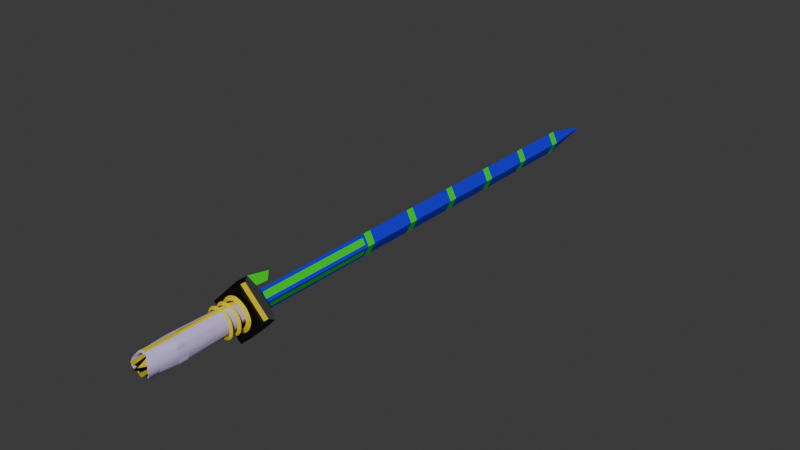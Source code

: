 # Source: lan_sword_v3.blend  (saved by Blender 4.2.66; exported with 4.5.12 LTS)
import bpy
from mathutils import Matrix  # noqa: F401  (used for matrix-valued properties, if any)

bpy.ops.wm.read_factory_settings(use_empty=True)
scene = bpy.context.scene
scene.name = 'c_claidheamohmor'

# ---- collections
col_collection = bpy.data.collections.new('Collection'); scene.collection.children.link(col_collection)
col_lan_sword_v3 = bpy.data.collections.new('lan_sword_v3'); scene.collection.children.link(col_lan_sword_v3)

# ---- materials (node trees are filled in below, after node groups)
mat_glow_inner = bpy.data.materials.new('glow_inner')
mat_glow_inner.use_transparent_shadow = False
mat_glow_inner.diffuse_color = (0.6411, 0.5428, 0.8878, 1.0)
mat_blue_test = bpy.data.materials.new('blue_test')
mat_blue_test.use_transparent_shadow = False
mat_blue = bpy.data.materials.new('blue')
mat_blue.use_transparent_shadow = False
mat_c_frying_pan_gold = bpy.data.materials.new('c_frying_pan_gold')
mat_c_frying_pan_gold.use_transparent_shadow = False
mat_black = bpy.data.materials.new('black')
mat_crystal_ball_glass = bpy.data.materials.new('crystal_ball_glass')
mat_crystal_ball_glass.use_transparent_shadow = False
mat_festive_lights_white = bpy.data.materials.new('festive_lights_white')

# ---- material node trees
mat_blue_test.use_nodes = True; mat_blue_test.node_tree.nodes.clear()
_N = mat_blue_test.node_tree.nodes; _L = mat_blue_test.node_tree.links
n0 = _N.new('ShaderNodeBsdfPrincipled'); n0.name = 'Principled BSDF'; n0.location = (10, 300)
n1 = _N.new('ShaderNodeOutputMaterial'); n1.name = 'Material Output'; n1.location = (300, 300)
_L.new(n0.outputs[0], n1.inputs[0])
n1.is_active_output = True
mat_blue.use_nodes = True; mat_blue.node_tree.nodes.clear()
_N = mat_blue.node_tree.nodes; _L = mat_blue.node_tree.links
n0 = _N.new('ShaderNodeBsdfPrincipled'); n0.name = 'Principled BSDF'; n0.location = (10, 300)
n0.inputs[0].default_value = (0.01191, 0.006285, 0.8001, 1.0)
n1 = _N.new('ShaderNodeOutputMaterial'); n1.name = 'Material Output'; n1.location = (300, 300)
_L.new(n0.outputs[0], n1.inputs[0])
n1.is_active_output = True
mat_c_frying_pan_gold.use_nodes = True; mat_c_frying_pan_gold.node_tree.nodes.clear()
_N = mat_c_frying_pan_gold.node_tree.nodes; _L = mat_c_frying_pan_gold.node_tree.links
n0 = _N.new('ShaderNodeBsdfPrincipled'); n0.name = 'Principled BSDF'; n0.location = (10, 300)
n0.inputs[0].default_value = (0.8004, 0.6354, 0.0, 1.0)
n1 = _N.new('ShaderNodeOutputMaterial'); n1.name = 'Material Output'; n1.location = (300, 300)
_L.new(n0.outputs[0], n1.inputs[0])
n1.is_active_output = True
mat_black.use_nodes = True; mat_black.node_tree.nodes.clear()
_N = mat_black.node_tree.nodes; _L = mat_black.node_tree.links
n0 = _N.new('ShaderNodeBsdfPrincipled'); n0.name = 'Principled BSDF'; n0.location = (10, 300)
n0.inputs[0].default_value = (0.0, 0.0, 0.0, 1.0)
n1 = _N.new('ShaderNodeOutputMaterial'); n1.name = 'Material Output'; n1.location = (300, 300)
_L.new(n0.outputs[0], n1.inputs[0])
n1.is_active_output = True
mat_crystal_ball_glass.use_nodes = True; mat_crystal_ball_glass.node_tree.nodes.clear()
_N = mat_crystal_ball_glass.node_tree.nodes; _L = mat_crystal_ball_glass.node_tree.links
n0 = _N.new('ShaderNodeBsdfPrincipled'); n0.name = 'Principled BSDF'; n0.location = (10, 300)
n0.inputs[0].default_value = (0.00152, 0.8005, 0.002361, 1.0)
n1 = _N.new('ShaderNodeOutputMaterial'); n1.name = 'Material Output'; n1.location = (300, 300)
_L.new(n0.outputs[0], n1.inputs[0])
n1.is_active_output = True
mat_festive_lights_white.use_nodes = True; mat_festive_lights_white.node_tree.nodes.clear()
_N = mat_festive_lights_white.node_tree.nodes; _L = mat_festive_lights_white.node_tree.links
n0 = _N.new('ShaderNodeBsdfPrincipled'); n0.name = 'Principled BSDF'; n0.location = (10, 300)
n1 = _N.new('ShaderNodeOutputMaterial'); n1.name = 'Material Output'; n1.location = (300, 300)
_L.new(n0.outputs[0], n1.inputs[0])
n1.is_active_output = True

# ---- world
world_world = bpy.data.worlds.new('World'); scene.world = world_world
world_world.use_nodes = True; world_world.node_tree.nodes.clear()
_N = world_world.node_tree.nodes; _L = world_world.node_tree.links
n0 = _N.new('ShaderNodeOutputWorld'); n0.name = 'World Output'; n0.location = (300, 300)
n1 = _N.new('ShaderNodeBackground'); n1.name = 'Background'; n1.location = (10, 300)
n1.inputs[0].default_value = (0.05088, 0.05088, 0.05088, 1.0)
_L.new(n1.outputs[0], n0.inputs[0])
n0.is_active_output = True
world_world.color = (0.05088, 0.05088, 0.05088)
world_world.use_sun_shadow = False
world_world.sun_shadow_jitter_overblur = 0.0

# ---- meshes
me_red = bpy.data.meshes.new('red')
me_red.from_pydata([(0.6681, 57.84, 0.0), (0.0, 57.84, 1.336), (0.0, 56.84, 1.336), (0.0, 2.925, 1.63), (0.0, -2.925, 1.43), (0.279, 2.925, 1.403), (0.279, -2.925, 1.403), (0.4472, 2.925, 1.321), (0.5472, -2.925, 1.321), (0.5945, 2.925, 1.189), (0.7945, -2.925, 1.189), (0.7112, 2.925, 1.011), (1.011, -2.925, 1.011), (0.889, 2.925, 0.7945), (1.089, -2.925, 0.7945), (1.021, 2.925, 0.5472), (1.121, -2.925, 0.5472), (1.103, 2.925, 0.279), (1.173, -2.925, 0.279), (1.13, 2.925, 1.279e-07), (1.2, -2.925, 0.0), (1.13, 3.125, 0.0), (1.103, 3.125, 0.279), (1.021, 3.125, 0.5472), (0.889, 3.125, 0.7945), (0.7112, 3.125, 1.011), (0.5945, 3.125, 1.189), (0.4472, 3.125, 1.321), (0.279, 3.125, 1.403), (0.0, 3.125, 1.63), (0.0, -6.025, 1.43), (0.279, -6.025, 1.403), (0.4472, -6.025, 1.321), (0.5945, -6.025, 1.189), (0.7112, -6.025, 1.011), (0.889, -6.025, 0.7945), (1.021, -6.025, 0.5472), (1.103, -6.025, 0.279), (1.13, -6.025, -1.279e-07), (1.2, -4.025, 0.0), (1.173, -4.025, 0.279), (1.121, -4.025, 0.5472), (1.089, -4.025, 0.7945), (1.011, -4.025, 1.011), (0.7945, -4.025, 1.189), (0.5472, -4.025, 1.321), (0.279, -4.025, 1.403), (0.0, -4.025, 1.43), (0.0, -6.725, 1.43), (0.279, -6.825, 1.403), (0.4472, -6.925, 1.321), (0.5945, -7.025, 1.189), (0.7112, -7.125, 1.011), (0.889, -7.225, 0.7945), (1.021, -7.325, 0.5472), (1.103, -7.425, 0.279), (1.13, -7.425, -1.279e-07), (0.5958, -8.892, 0.4536), (0.3019, -7.825, 0.2825), (0.6917, -7.825, 0.4886), (0.0, -6.025, 0.8474), (0.4608, -6.025, 0.733), (0.5488, -6.025, 0.6905), (0.6257, -6.025, 0.6214), (0.6867, -6.025, 0.5285), (0.7797, -6.025, 0.4152), (0.8487, -6.025, 0.286), (0.8913, -6.025, 0.1458), (0.9056, -6.025, -1.237e-07), (0.0, -7.025, 0.0), (0.1483, -5.925, 1.109), (0.3646, -5.925, 1.087), (0.4951, -5.925, 1.024), (0.6092, -5.925, 0.9217), (0.6996, -5.925, 0.7839), (0.8375, -5.925, 0.6159), (0.94, -5.925, 0.4242), (1.003, -5.925, 0.2163), (1.024, -5.925, 0.0), (0.0, -6.825, 1.03), (0.1483, -6.825, 1.109), (0.3646, -6.825, 1.087), (0.4951, -6.825, 1.024), (0.6092, -6.825, 0.9217), (0.6996, -6.825, 0.7839), (0.8375, -6.825, 0.6159), (0.94, -6.825, 0.4242), (1.003, -6.825, 0.2163), (1.024, -6.825, -1.361e-07), (0.6681, 56.84, 0.0), (0.6681, 49.84, 0.0), (0.0, 49.84, 1.336), (0.0, 50.84, 1.336), (0.6681, 50.84, 0.0), (0.6681, 43.84, 0.0), (0.0, 43.84, 1.336), (0.0, 42.84, 1.336), (0.6681, 42.84, 0.0), (0.6681, 35.84, 0.0), (0.0, 35.84, 1.336), (0.0, 36.84, 1.336), (0.6681, 36.84, 0.0), (0.6681, 29.84, 0.0), (0.0, 29.84, 1.336), (0.0, 28.84, 1.336), (0.6681, 28.84, 0.0), (0.6681, 22.84, 0.0), (0.0, 22.84, 1.336), (0.0, 5.154, 1.254), (2.384e-07, 5.536, 0.0), (-2.384e-07, 4.164, 0.0), (3.445, 4.164, 0.0), (0.0, 4.164, 3.445), (3.445, 5.536, 0.0), (0.0, 5.536, 3.445), (2.986, 4.567, 0.111), (0.111, 5.133, 2.986), (2.986, 5.133, 0.111), (1.13, 4.225, 0.0), (0.111, 4.567, 2.986), (1.103, 4.225, 0.0), (1.021, 4.225, 0.2472), (0.889, 4.225, 0.4945), (0.7112, 4.225, 0.7112), (0.5945, 4.225, 0.889), (0.4472, 4.225, 1.021), (0.279, 4.225, 1.103), (0.0, 4.225, 1.33), (1.975, 3.9, 0.0), (1.541, 3.649, 0.0), (1.541, 4.151, 0.0), (1.934, 3.9, 0.2599), (1.508, 3.649, 0.1752), (1.508, 4.151, 0.1752), (1.813, 3.9, 0.6597), (1.412, 3.649, 0.4935), (1.412, 4.151, 0.4935), (1.616, 3.9, 1.028), (1.255, 3.649, 0.7868), (1.255, 4.151, 0.7868), (1.351, 3.9, 1.351), (1.044, 3.649, 1.044), (1.044, 4.151, 1.044), (1.028, 3.9, 1.616), (0.7868, 3.649, 1.255), (0.7868, 4.151, 1.255), (0.6597, 3.9, 1.813), (0.4935, 3.649, 1.412), (0.4935, 4.151, 1.412), (0.2599, 3.9, 1.934), (0.1752, 3.649, 1.508), (0.1752, 4.151, 1.508), (0.0, 3.9, 1.975), (0.0, 3.649, 1.541), (0.0, 4.151, 1.541), (0.402, 3.082, 1.37), (0.402, 2.718, 1.37), (0.4635, 2.9, 1.679), (0.633, 3.082, 1.3), (0.633, 2.718, 1.3), (0.7537, 2.9, 1.591), (0.846, 3.082, 1.186), (0.846, 2.718, 1.186), (1.021, 2.9, 1.448), (1.033, 3.082, 1.033), (1.033, 2.718, 1.033), (1.255, 2.9, 1.255), (1.186, 3.082, 0.846), (1.186, 2.718, 0.846), (1.448, 2.9, 1.021), (1.3, 3.082, 0.633), (1.3, 2.718, 0.633), (1.591, 2.9, 0.7537), (1.37, 3.082, 0.402), (1.37, 2.718, 0.402), (1.679, 2.9, 0.4635), (1.393, 3.082, 0.0), (1.393, 2.718, 0.0), (1.709, 2.9, 0.0), (0.0, 1.9, 1.669), (0.0, 1.731, 1.376), (0.0, 2.069, 1.376), (1.669, 1.9, 0.0), (1.376, 1.731, 0.0), (1.376, 2.069, 0.0), (1.641, 1.9, 0.5132), (1.354, 1.731, 0.4561), (1.354, 2.069, 0.4561), (1.56, 1.9, 0.7826), (1.289, 1.731, 0.6706), (1.289, 2.069, 0.6706), (1.427, 1.9, 1.031), (1.184, 1.731, 0.8682), (1.184, 2.069, 0.8682), (1.248, 1.9, 1.248), (1.041, 1.731, 1.041), (1.041, 2.069, 1.041), (1.031, 1.9, 1.427), (0.8682, 1.731, 1.184), (0.8682, 2.069, 1.184), (0.7826, 1.9, 1.56), (0.6706, 1.731, 1.289), (0.6706, 2.069, 1.289), (0.5132, 1.9, 1.641), (0.4561, 1.731, 1.354), (0.4561, 2.069, 1.354), (0.0, 3.082, 1.393), (0.0, 2.718, 1.393), (0.0, 2.9, 1.709), (1.722, 5.836, 0.0), (0.0, 5.836, 1.722), (1.722, 5.836, 1.722), (2.583, 6.136, 0.0), (0.0, 6.136, 2.583), (2.583, 5.836, 0.8611), (0.8611, 5.536, 0.0), (1.788e-07, 5.536, 0.8611), (0.8611, 5.836, 2.583), (0.8611, 5.836, 0.8611), (0.8611, 5.836, 0.0), (0.0, 5.336, 1.722), (0.8611, 5.336, 0.8611), (0.8611, 5.336, 0.0), (0.0, 5.336, 1.336), (0.6681, 5.336, 0.0), (0.0, 6.836, 1.336), (0.6681, 6.836, 0.0), (0.0, 21.84, 1.336), (0.6681, 21.84, 0.0), (0.0, 64.34, 0.0), (0.0, -6.025, 0.0), (0.1592, 7.194, 1.016), (0.5071, 7.194, 0.3197), (0.1592, 21.48, 1.016), (0.5071, 21.48, 0.3197), (0.0, 8.292, 2.861), (0.0, 7.578, 2.098), (0.7898, 7.337, 2.453)], [(110, 109), (215, 209), (216, 210), (109, 215), (109, 216), (217, 214), (230, 69), (68, 230), (60, 230)], [(102, 98, 99, 103), (98, 101, 100, 99), (89, 0, 1, 2), (94, 90, 91, 95), (105, 102, 103, 104), (3, 4, 6, 5), (5, 6, 8, 7), (7, 8, 10, 9), (9, 10, 12, 11), (11, 12, 14, 13), (13, 14, 16, 15), (15, 16, 18, 17), (17, 18, 20, 19), (28, 27, 125, 126), (13, 15, 23, 24), (11, 13, 24, 25), (7, 9, 26, 27), (15, 17, 22, 23), (9, 11, 25, 26), (5, 7, 27, 28), (44, 45, 32, 33), (17, 19, 21, 22), (43, 44, 33, 34), (40, 41, 36, 37), (39, 40, 37, 38), (41, 42, 35, 36), (46, 47, 30, 31), (45, 46, 31, 32), (42, 43, 34, 35), (14, 12, 43, 42), (18, 16, 41, 40), (8, 6, 46, 45), (12, 10, 44, 43), (16, 14, 42, 41), (6, 4, 47, 46), (20, 18, 40, 39), (10, 8, 45, 44), (37, 36, 54, 55), (36, 35, 53, 54), (34, 33, 51, 52), (31, 30, 48, 49), (32, 31, 49, 50), (33, 32, 50, 51), (35, 34, 52, 53), (38, 37, 55, 56), (66, 65, 59), (61, 60, 58, 59), (67, 66, 59), (68, 67, 59, 58), (62, 61, 59), (64, 63, 59), (36, 66, 67, 37), (35, 65, 66, 36), (33, 63, 64, 34), (30, 60, 61, 31), (31, 61, 62, 32), (32, 62, 63, 33), (34, 64, 65, 35), (37, 67, 68, 38), (65, 64, 59), (62, 63, 73, 72), (61, 62, 72, 71), (67, 68, 78, 77), (63, 64, 74, 73), (60, 61, 71, 70), (65, 66, 76, 75), (64, 65, 75, 74), (66, 67, 77, 76), (72, 73, 83, 82), (71, 72, 82, 81), (77, 78, 88, 87), (73, 74, 84, 83), (70, 71, 81, 80), (75, 76, 86, 85), (74, 75, 85, 84), (76, 77, 87, 86), (63, 62, 59), (49, 48, 80), (79, 80, 48), (80, 81, 49), (49, 81, 50), (81, 82, 50), (50, 82, 51), (82, 83, 51), (51, 83, 52), (83, 84, 52), (52, 84, 53), (84, 85, 53), (53, 85, 54), (85, 86, 54), (54, 86, 55), (86, 87, 55), (55, 87, 88, 56), (106, 105, 104, 107), (97, 94, 95, 96), (93, 89, 2, 92), (101, 97, 96, 100), (228, 106, 107, 227), (90, 93, 92, 91), (3, 5, 28, 29), (117, 116, 119, 115), (116, 117, 113, 214, 211, 217, 114), (117, 115, 111, 113), (119, 116, 114, 112), (115, 119, 112, 111), (110, 111, 112), (24, 23, 121, 122), (25, 24, 122, 123), (26, 25, 123, 124), (23, 22, 120, 121), (27, 26, 124, 125), (22, 21, 118, 120), (29, 28, 126, 127), (128, 131, 132, 129), (129, 132, 133, 130), (130, 133, 131, 128), (131, 134, 135, 132), (132, 135, 136, 133), (133, 136, 134, 131), (134, 137, 138, 135), (135, 138, 139, 136), (136, 139, 137, 134), (137, 140, 141, 138), (138, 141, 142, 139), (139, 142, 140, 137), (140, 143, 144, 141), (141, 144, 145, 142), (142, 145, 143, 140), (143, 146, 147, 144), (144, 147, 148, 145), (145, 148, 146, 143), (146, 149, 150, 147), (147, 150, 151, 148), (148, 151, 149, 146), (149, 152, 153, 150), (150, 153, 154, 151), (151, 154, 152, 149), (156, 207, 206, 155), (159, 156, 155, 158), (155, 206, 208, 157), (157, 208, 207, 156), (160, 157, 156, 159), (158, 155, 157, 160), (161, 158, 160, 163), (163, 160, 159, 162), (162, 159, 158, 161), (164, 161, 163, 166), (166, 163, 162, 165), (165, 162, 161, 164), (167, 164, 166, 169), (169, 166, 165, 168), (168, 165, 164, 167), (170, 167, 169, 172), (172, 169, 168, 171), (171, 168, 167, 170), (173, 170, 172, 175), (175, 172, 171, 174), (174, 171, 170, 173), (176, 173, 175, 178), (178, 175, 174, 177), (177, 174, 173, 176), (183, 186, 187, 184), (184, 187, 185, 182), (182, 185, 186, 183), (186, 189, 190, 187), (187, 190, 188, 185), (185, 188, 189, 186), (189, 192, 193, 190), (190, 193, 191, 188), (188, 191, 192, 189), (192, 195, 196, 193), (193, 196, 194, 191), (191, 194, 195, 192), (195, 198, 199, 196), (196, 199, 197, 194), (194, 197, 198, 195), (198, 201, 202, 199), (199, 202, 200, 197), (197, 200, 201, 198), (202, 205, 203, 200), (203, 179, 180, 204), (200, 203, 204, 201), (205, 181, 179, 203), (204, 180, 181, 205), (201, 204, 205, 202), (113, 212, 209, 214), (214, 209, 218, 210, 217, 211), (114, 217, 210, 213), (213, 217, 211, 214, 212), (218, 209, 219), (218, 219, 222, 221), (210, 218, 221, 220), (220, 221, 222), (109, 220, 222), (222, 220, 223, 224), (224, 226, 225, 223), (232, 234, 233, 231), (0, 229, 1), (68, 58, 60, 69), (70, 80, 79, 60), (231, 225, 226, 232), (234, 228, 227, 233), (233, 227, 225, 231), (232, 226, 228, 234), (217, 213, 236, 237), (217, 237, 235, 114), (236, 235, 237), (217, 213, 114)])
me_red.polygons.foreach_set('material_index', [2, 5, 5, 2, 5, 3, 0, 0, 0, 0, 0, 0, 0, 0, 0, 0, 0, 0, 0, 0, 0, 0, 0, 0, 0, 0, 3, 0, 0, 0, 0, 0, 0, 0, 3, 0, 0, 0, 0, 0, 3, 0, 0, 0, 0, 3, 3, 3, 3, 3, 3, 3, 3, 3, 3, 3, 3, 3, 3, 3, 0, 0, 0, 0, 0, 0, 0, 0, 0, 0, 0, 0, 0, 0, 0, 0, 3, 3, 0, 0, 0, 0, 0, 0, 0, 0, 0, 0, 0, 0, 0, 0, 0, 2, 5, 2, 2, 5, 5, 3, 3, 4, 4, 4, 4, 4, 0, 0, 0, 0, 0, 0, 3, 3, 3, 3, 3, 3, 3, 3, 3, 3, 3, 3, 3, 3, 3, 3, 3, 3, 3, 3, 3, 3, 3, 3, 3, 3, 3, 3, 3, 3, 3, 3, 3, 3, 3, 3, 3, 3, 3, 3, 3, 3, 3, 3, 3, 3, 3, 3, 3, 3, 3, 3, 3, 3, 3, 3, 3, 3, 3, 3, 3, 3, 3, 3, 3, 3, 3, 3, 3, 3, 3, 3, 3, 3, 3, 3, 4, 0, 0, 3, 3, 0, 3, 2, 5, 2, 4, 4, 2, 2, 2, 2, 5, 5, 5, 3])
_uv = me_red.uv_layers.new(name='Float2')
_uv.uv.foreach_set('vector', [0.0, 0.0, 0.0, 0.0, 0.0, 0.0, 0.0, 0.0, 0.0, 0.0, 0.0, 0.0, 0.0, 0.0, 0.0, 0.0, 0.0, 0.0, 0.0, 0.0, 0.0, 0.0, 0.0, 0.0, 0.0, 0.0, 0.0, 0.0, 0.0, 0.0, 0.0, 0.0, 0.0, 0.0, 0.0, 0.0, 0.0, 0.0, 0.0, 0.0, 1.002, 0.5, 1.0, 1.0, 0.9688, 1.0, 0.9688, 0.5, 0.9688, 0.5, 0.9688, 1.0, 0.9383, 1.0, 0.9482, 0.5, 0.9473, 0.5, 0.9393, 1.0, 0.9098, 1.0, 0.9259, 0.5, 0.9235, 0.5, 0.9118, 1.0, 0.8833, 1.0, 0.9009, 0.5, 0.8962, 0.5, 0.875, 1.0, 0.8508, 1.0, 0.865, 0.5, 0.8595, 0.5, 0.849, 1.0, 0.823, 0.9998, 0.8283, 0.5, 0.8222, 0.5, 0.819, 0.9997, 0.7924, 0.9996, 0.791, 0.5, 0.7845, 0.5, 0.7838, 0.9994, 0.7525, 0.9994, 0.7533, 0.5, 0.9687, 0.4829, 0.9482, 0.4829, 0.9337, 0.3889, 0.9543, 0.3889, 0.8595, 0.5, 0.8283, 0.5, 0.8284, 0.4829, 0.8596, 0.4829, 0.8962, 0.5, 0.865, 0.5, 0.8651, 0.4829, 0.8963, 0.4829, 0.9473, 0.5, 0.9259, 0.5, 0.9259, 0.4829, 0.9473, 0.4829, 0.8222, 0.5, 0.791, 0.5, 0.791, 0.4829, 0.8221, 0.4829, 0.9235, 0.5, 0.9009, 0.5, 0.9007, 0.4829, 0.9233, 0.4829, 0.9688, 0.5, 0.9482, 0.5, 0.9482, 0.4829, 0.9687, 0.4829, 0.9098, 1.094, 0.9393, 1.094, 0.9473, 1.265, 0.9259, 1.265, 0.7845, 0.5, 0.7533, 0.5, 0.7533, 0.4829, 0.7845, 0.4829, 0.8833, 1.093, 0.9118, 1.094, 0.9235, 1.265, 0.9009, 1.265, 0.7924, 1.095, 0.819, 1.095, 0.8222, 1.265, 0.791, 1.265, 0.7525, 1.096, 0.7838, 1.096, 0.7845, 1.265, 0.7533, 1.265, 0.823, 1.095, 0.849, 1.094, 0.8595, 1.265, 0.8283, 1.265, 0.9688, 1.094, 1.0, 1.094, 1.0, 1.265, 0.9688, 1.265, 0.9383, 1.094, 0.9688, 1.094, 0.9688, 1.265, 0.9482, 1.265, 0.8508, 1.094, 0.875, 1.093, 0.8962, 1.265, 0.865, 1.265, 0.8508, 1.0, 0.875, 1.0, 0.875, 1.094, 0.8508, 1.094, 0.7959, 1.0, 0.819, 1.0, 0.819, 1.094, 0.7959, 1.094, 0.9383, 1.0, 0.9688, 1.0, 0.9688, 1.094, 0.9383, 1.094, 0.8833, 1.0, 0.9118, 1.0, 0.9118, 1.094, 0.8833, 1.094, 0.823, 1.0, 0.849, 1.0, 0.849, 1.094, 0.823, 1.094, 0.9688, 1.0, 1.0, 1.0, 1.0, 1.094, 0.9688, 1.094, 0.7525, 1.0, 0.7838, 1.0, 0.7838, 1.094, 0.7525, 1.094, 0.9098, 1.0, 0.9393, 1.0, 0.9393, 1.094, 0.9098, 1.094, 0.791, 1.265, 0.8222, 1.265, 0.8222, 1.376, 0.791, 1.385, 0.8283, 1.265, 0.8595, 1.265, 0.8595, 1.368, 0.8283, 1.376, 0.9009, 1.265, 0.9235, 1.265, 0.9235, 1.35, 0.9009, 1.359, 0.9688, 1.265, 1.0, 1.265, 1.0, 1.325, 0.9688, 1.333, 0.9482, 1.265, 0.9687, 1.265, 0.9687, 1.333, 0.9482, 1.342, 0.9259, 1.265, 0.9473, 1.265, 0.9473, 1.342, 0.9259, 1.35, 0.865, 1.265, 0.8962, 1.265, 0.8962, 1.359, 0.865, 1.368, 0.7533, 1.265, 0.7845, 1.265, 0.7845, 1.385, 0.7533, 1.385, 0.8116, 1.254, 0.828, 1.254, 0.8116, 1.254, 0.9413, 1.249, 0.9936, 1.251, 0.9936, 1.251, 0.9413, 1.249, 0.7836, 1.255, 0.7999, 1.255, 0.7836, 1.255, 0.7557, 1.255, 0.7721, 1.255, 0.7721, 1.255, 0.7557, 1.255, 0.9079, 1.25, 0.9186, 1.25, 0.9079, 1.25, 0.8593, 1.253, 0.8712, 1.253, 0.8593, 1.253, 0.8222, 1.265, 0.7999, 1.255, 0.7836, 1.255, 0.791, 1.265, 0.8595, 1.265, 0.828, 1.254, 0.8116, 1.254, 0.8283, 1.265, 0.9235, 1.265, 0.8712, 1.253, 0.8593, 1.253, 0.9009, 1.265, 1.0, 1.265, 0.9936, 1.251, 0.9413, 1.249, 0.9688, 1.265, 0.9688, 1.265, 0.9186, 1.25, 0.9079, 1.25, 0.9482, 1.265, 0.9473, 1.265, 0.8935, 1.251, 0.8823, 1.251, 0.9259, 1.265, 0.8962, 1.265, 0.8564, 1.253, 0.84, 1.253, 0.865, 1.265, 0.7845, 1.265, 0.7721, 1.255, 0.7557, 1.255, 0.7533, 1.265, 0.84, 1.253, 0.8564, 1.253, 0.84, 1.253, 0.8935, 1.251, 0.8823, 1.251, 0.9054, 1.259, 0.922, 1.259, 0.9186, 1.25, 0.9079, 1.25, 0.9292, 1.258, 0.9451, 1.258, 0.7721, 1.255, 0.7557, 1.255, 0.7544, 1.26, 0.7787, 1.26, 0.8712, 1.253, 0.8593, 1.253, 0.8813, 1.26, 0.8988, 1.26, 0.9936, 1.251, 0.9413, 1.249, 0.9558, 1.258, 0.98, 1.258, 0.828, 1.254, 0.8116, 1.254, 0.8204, 1.26, 0.8447, 1.26, 0.8564, 1.253, 0.84, 1.253, 0.8532, 1.259, 0.8774, 1.259, 0.7999, 1.255, 0.7836, 1.255, 0.7875, 1.26, 0.8117, 1.26, 0.922, 1.259, 0.9054, 1.259, 0.9054, 1.259, 0.922, 1.259, 0.9451, 1.258, 0.9292, 1.258, 0.9292, 1.258, 0.9451, 1.258, 0.7787, 1.26, 0.7544, 1.26, 0.7544, 1.26, 0.7787, 1.26, 0.8988, 1.26, 0.8813, 1.26, 0.8813, 1.26, 0.8988, 1.26, 0.98, 1.258, 0.9558, 1.258, 0.9558, 1.258, 0.98, 1.258, 0.8447, 1.26, 0.8204, 1.26, 0.8204, 1.26, 0.8447, 1.26, 0.8774, 1.259, 0.8532, 1.259, 0.8532, 1.259, 0.8774, 1.259, 0.8117, 1.26, 0.7875, 1.26, 0.7875, 1.26, 0.8117, 1.26, 0.8823, 1.251, 0.8935, 1.251, 0.8823, 1.251, 0.9688, 1.333, 0.0, 0.0, 0.0, 0.0, 0.0, 0.0, 0.0, 0.0, 0.0, 0.0, 0.0, 0.0, 0.9558, 1.258, 0.9688, 1.333, 0.9688, 1.333, 0.9558, 1.258, 0.9482, 1.342, 0.9558, 1.258, 0.9292, 1.258, 0.9482, 1.342, 0.9482, 1.342, 0.9292, 1.258, 0.9259, 1.35, 0.9292, 1.258, 0.9054, 1.259, 0.9259, 1.35, 0.9259, 1.35, 0.9054, 1.259, 0.9009, 1.359, 0.9054, 1.259, 0.8813, 1.26, 0.9009, 1.359, 0.9009, 1.359, 0.8813, 1.26, 0.865, 1.368, 0.8813, 1.26, 0.8532, 1.259, 0.865, 1.368, 0.865, 1.368, 0.8532, 1.259, 0.8283, 1.376, 0.8532, 1.259, 0.8204, 1.26, 0.8283, 1.376, 0.8283, 1.376, 0.8204, 1.26, 0.791, 1.385, 0.8204, 1.26, 0.7875, 1.26, 0.791, 1.385, 0.791, 1.385, 0.7875, 1.26, 0.7544, 1.26, 0.7467, 1.385, 0.0, 0.0, 0.0, 0.0, 0.0, 0.0, 0.0, 0.0, 0.0, 0.0, 0.0, 0.0, 0.0, 0.0, 0.0, 0.0, 0.0, 0.0, 0.0, 0.0, 0.0, 0.0, 0.0, 0.0, 0.0, 0.0, 0.0, 0.0, 0.0, 0.0, 0.0, 0.0, 0.0, 0.0, 0.0, 0.0, 0.0, 0.0, 0.0, 0.0, 0.0, 0.0, 0.0, 0.0, 0.0, 0.0, 0.0, 0.0, 1.002, 0.5, 0.9688, 0.5, 0.9686, 0.4829, 1.002, 0.4829, 0.5356, -0.01659, 0.895, -0.01659, 0.895, 0.05409, 0.5356, 0.05409, 0.895, -0.01659, 0.5356, -0.01659, 0.5, -0.06696, 0.6076, -0.09428, 0.7153, -0.09428, 0.8229, -0.09428, 0.9306, -0.06696, 0.5356, -0.01659, 0.5356, 0.05409, 0.5, 0.1045, 0.5, -0.06696, 0.895, 0.05409, 0.895, -0.01659, 0.9306, -0.06696, 0.9306, 0.1045, 0.5356, 0.05409, 0.895, 0.05409, 0.9306, 0.1045, 0.5, 0.1045, 0.0, 0.0, 0.5, 0.1045, 0.9306, 0.1045, 0.8596, 0.4829, 0.8284, 0.4829, 0.7994, 0.389, 0.8306, 0.389, 0.8963, 0.4829, 0.8651, 0.4829, 0.8399, 0.389, 0.8711, 0.389, 0.9233, 0.4829, 0.9007, 0.4829, 0.8734, 0.389, 0.896, 0.389, 0.8221, 0.4829, 0.791, 0.4829, 0.761, 0.389, 0.7899, 0.389, 0.9473, 0.4829, 0.9259, 0.4829, 0.9039, 0.3889, 0.9253, 0.3889, 0.7845, 0.4829, 0.7533, 0.4829, 0.7533, 0.389, 0.7536, 0.389, 1.002, 0.4829, 0.9686, 0.4829, 0.9504, 0.3889, 0.9839, 0.3889, 0.5127, -0.9353, 0.5374, -0.925, 0.5323, -0.539, 0.5157, -0.5492, 0.4992, 2.976, 0.5185, 2.976, 0.5185, 3.362, 0.4992, 3.362, 0.4853, -1.141, 0.5024, -1.152, 0.5075, -0.7656, 0.4821, -0.7554, 0.5207, -0.909, 0.5602, -0.909, 0.5553, -0.523, 0.5239, -0.523, 0.5175, 2.976, 0.5537, 2.976, 0.5537, 3.362, 0.5175, 3.362, 0.5171, -1.168, 0.5494, -1.168, 0.5544, -0.7817, 0.5137, -0.7817, 0.5541, -0.898, 0.5937, -0.898, 0.5891, -0.5119, 0.5578, -0.5119, 0.5531, 2.976, 0.5893, 2.976, 0.5893, 3.362, 0.5531, 3.362, 0.5538, -1.179, 0.5862, -1.179, 0.5909, -0.7927, 0.55, -0.7927, 0.5878, -0.8923, 0.6275, -0.8923, 0.6233, -0.5063, 0.5919, -0.5063, 0.5889, 2.976, 0.6251, 2.976, 0.6251, 3.362, 0.5889, 3.362, 0.5906, -1.184, 0.6233, -1.184, 0.6277, -0.7984, 0.5864, -0.7984, 0.6225, -0.8923, 0.6622, -0.8923, 0.6581, -0.5063, 0.6267, -0.5063, 0.6249, 2.976, 0.6611, 2.976, 0.6611, 3.362, 0.6249, 3.362, 0.6267, -1.184, 0.6594, -1.184, 0.6636, -0.7984, 0.6223, -0.7984, 0.6563, -0.898, 0.6959, -0.898, 0.6922, -0.5119, 0.6609, -0.5119, 0.6607, 2.976, 0.6969, 2.976, 0.6969, 3.362, 0.6607, 3.362, 0.6638, -1.179, 0.6962, -1.179, 0.7, -0.7927, 0.6591, -0.7927, 0.6898, -0.909, 0.7293, -0.909, 0.7261, -0.523, 0.6947, -0.523, 0.6963, 2.976, 0.7325, 2.976, 0.7325, 3.362, 0.6963, 3.362, 0.7006, -1.168, 0.7329, -1.168, 0.7363, -0.7817, 0.6956, -0.7817, 0.7126, -0.925, 0.7373, -0.9353, 0.7343, -0.5492, 0.7177, -0.539, 0.7315, 2.976, 0.7508, 2.976, 0.7508, 3.362, 0.7315, 3.362, 0.7476, -1.152, 0.7647, -1.141, 0.7679, -0.7554, 0.7425, -0.7656, 0.7046, 2.259, 0.7479, 2.259, 0.7479, 2.539, 0.7046, 2.539, 0.6783, 2.259, 0.7045, 2.259, 0.7045, 2.539, 0.6783, 2.539, 0.7202, -0.8147, 0.7592, -0.8253, 0.7615, -0.5451, 0.7166, -0.5345, 0.6952, -0.3808, 0.7387, -0.3702, 0.7366, -0.08999, 0.6988, -0.1006, 0.6764, -0.3974, 0.705, -0.3974, 0.7026, -0.1172, 0.6799, -0.1172, 0.6836, -0.7981, 0.7071, -0.7981, 0.7095, -0.5178, 0.68, -0.5178, 0.6549, -0.7866, 0.6786, -0.7866, 0.6813, -0.5064, 0.6516, -0.5064, 0.65, -0.4089, 0.6787, -0.4089, 0.6761, -0.1287, 0.6533, -0.1287, 0.6515, 2.259, 0.6778, 2.259, 0.6778, 2.539, 0.6515, 2.539, 0.6267, -0.7807, 0.6505, -0.7807, 0.6535, -0.5005, 0.6236, -0.5005, 0.6239, -0.4148, 0.6526, -0.4148, 0.6498, -0.1346, 0.6269, -0.1346, 0.625, 2.259, 0.6513, 2.259, 0.6513, 2.539, 0.6251, 2.539, 0.5995, -0.7807, 0.6233, -0.7807, 0.6264, -0.5005, 0.5965, -0.5005, 0.5974, -0.4148, 0.6261, -0.4148, 0.6231, -0.1346, 0.6002, -0.1346, 0.5987, 2.259, 0.6249, 2.259, 0.6249, 2.539, 0.5987, 2.539, 0.5714, -0.7866, 0.5951, -0.7866, 0.5984, -0.5064, 0.5687, -0.5064, 0.5713, -0.4089, 0.6, -0.4089, 0.5967, -0.1287, 0.5739, -0.1287, 0.5722, 2.259, 0.5985, 2.259, 0.5985, 2.539, 0.5722, 2.539, 0.5429, -0.7981, 0.5664, -0.7981, 0.57, -0.5178, 0.5405, -0.5178, 0.545, -0.3974, 0.5736, -0.3974, 0.5701, -0.1172, 0.5474, -0.1172, 0.5455, 2.259, 0.5717, 2.259, 0.5717, 2.539, 0.5455, 2.539, 0.4908, -0.8253, 0.5298, -0.8147, 0.5334, -0.5345, 0.4885, -0.5451, 0.5113, -0.3702, 0.5548, -0.3808, 0.5512, -0.1006, 0.5134, -0.08999, 0.5021, 2.259, 0.5454, 2.259, 0.5454, 2.539, 0.5021, 2.539, 0.5026, 1.499, 0.5517, 1.499, 0.5517, 1.759, 0.5026, 1.759, 0.4905, -0.4439, 0.5346, -0.4286, 0.5381, -0.1685, 0.4884, -0.1838, 0.5121, 0.04387, 0.5603, 0.0286, 0.557, 0.2887, 0.5141, 0.304, 0.5516, 1.499, 0.576, 1.499, 0.576, 1.759, 0.5516, 1.759, 0.5492, -0.4046, 0.571, -0.4046, 0.5743, -0.1445, 0.5469, -0.1445, 0.5497, 0.004604, 0.5763, 0.004604, 0.573, 0.2647, 0.5519, 0.2647, 0.5763, 1.499, 0.6007, 1.499, 0.6007, 1.759, 0.5763, 1.759, 0.5756, -0.3881, 0.5975, -0.3881, 0.6006, -0.128, 0.573, -0.128, 0.5747, -0.01193, 0.6013, -0.01193, 0.5983, 0.2482, 0.5771, 0.2482, 0.6007, 1.499, 0.6251, 1.499, 0.6251, 1.759, 0.6007, 1.759, 0.6014, -0.3796, 0.6235, -0.3796, 0.6264, -0.1196, 0.5986, -0.1196, 0.5993, -0.02035, 0.6259, -0.02035, 0.6231, 0.2397, 0.6019, 0.2397, 0.6249, 1.499, 0.6493, 1.499, 0.6493, 1.759, 0.6249, 1.759, 0.6265, -0.3796, 0.6486, -0.3796, 0.6514, -0.1195, 0.6236, -0.1195, 0.6241, -0.02035, 0.6507, -0.02035, 0.6481, 0.2397, 0.6269, 0.2397, 0.6493, 1.499, 0.6737, 1.499, 0.6737, 1.759, 0.6493, 1.759, 0.6525, -0.3881, 0.6744, -0.3881, 0.677, -0.128, 0.6494, -0.128, 0.6487, -0.01193, 0.6753, -0.01193, 0.6729, 0.2482, 0.6517, 0.2482, 0.679, -0.4046, 0.7008, -0.4046, 0.7031, -0.1445, 0.6757, -0.1445, 0.6897, 0.0286, 0.7379, 0.04387, 0.7359, 0.304, 0.693, 0.2887, 0.6737, 0.004604, 0.7003, 0.004604, 0.6981, 0.2647, 0.677, 0.2647, 0.7154, -0.4286, 0.7595, -0.4439, 0.7616, -0.1838, 0.7119, -0.1685, 0.6983, 1.499, 0.7474, 1.499, 0.7474, 1.759, 0.6983, 1.759, 0.674, 1.499, 0.6984, 1.499, 0.6984, 1.759, 0.674, 1.759, 0.5, -0.06696, -0.07359, 0.008324, 0.0, 0.0, 0.5505, -0.0609, 0.5729, -0.06313, 0.0, 0.0, 0.0, 0.0, 0.0, 0.0, 0.7758, -0.06313, 0.6744, -0.06313, 0.9306, -0.06696, 0.7506, -0.0609, 0.0, 0.0, -0.1042, 0.008324, -0.1532, 0.01308, 0.6591, -0.05388, 0.5756, -0.05388, 0.492, -0.05388, -0.1262, 0.01308, 0.0, 0.0, 0.0, 0.0, 0.0, 0.0, 0.0, 0.0, 0.0, 0.0, 0.0, 0.0, 0.0, 0.0, 0.0, 0.0, 0.0, 0.0, 0.0, 0.0, 0.0, 0.0, 0.0, 0.0, 0.0, 0.0, 0.0, 0.0, 0.0, 0.0, 0.0, 0.0, 0.0, 0.0, 0.0, 0.0, 0.0, 0.0, 0.0, 0.0, 0.0, 0.0, 0.0, 0.0, 0.0, 0.0, 0.0, 0.0, 0.0, 0.0, 0.0, 0.0, 0.0, 0.0, 0.0, 0.0, 0.0, 0.0, 0.0, 0.0, 0.0, 0.0, 0.0, 0.0, 0.7557, 1.255, 0.7557, 1.255, 0.9936, 1.251, 0.0, 0.0, 0.98, 1.258, 0.98, 1.258, 0.0, 0.0, 0.9936, 1.251, 0.0, 0.0, 0.0, 0.0, 0.0, 0.0, 0.0, 0.0, 0.0, 0.0, 0.0, 0.0, 0.0, 0.0, 0.0, 0.0, 0.0, 0.0, 0.0, 0.0, 0.0, 0.0, 0.0, 0.0, 0.0, 0.0, 0.0, 0.0, 0.0, 0.0, 0.0, 0.0, 0.6591, -0.05388, -0.1532, 0.01308, -0.8851, 0.07716, -0.1556, 0.01439, 0.8229, -0.09428, 0.8192, -0.24, 0.8938, -0.3353, 0.9306, -0.06696, -1.666, 0.2078, -0.9381, 0.0733, -0.482, 0.06504, 0.0, 0.0, 0.0, 0.0, 0.0, 0.0])
me_red.materials.append(mat_glow_inner)
me_red.materials.append(mat_blue_test)
me_red.materials.append(mat_blue)
me_red.materials.append(mat_c_frying_pan_gold)
me_red.materials.append(mat_black)
me_red.materials.append(mat_crystal_ball_glass)
me_red.materials.append(mat_festive_lights_white)
me_red.use_mirror_z = True
me_red.update()
me_red.normals_split_custom_set([tuple(v) for v in zip(*[iter([0.8944, 0.0, 0.4472, 0.8944, 0.0, 0.4472, 0.8944, 0.0, 0.4472, 0.8944, 0.0, 0.4472, 0.8944, 0.0, 0.4472, 0.8944, 0.0, 0.4472, 0.8944, 0.0, 0.4472, 0.8944, 0.0, 0.4472, 0.8944, 0.0, 0.4472, 0.8944, 0.0, 0.4472, 0.8944, 0.0, 0.4472, 0.8944, 0.0, 0.4472, 0.8944, 0.0, 0.4472, 0.8944, 0.0, 0.4472, 0.8944, 0.0, 0.4472, 0.8944, 0.0, 0.4472, 0.8944, 0.0, 0.4472, 0.8944, 0.0, 0.4472, 0.8944, 0.0, 0.4472, 0.8944, 0.0, 0.4472, 0.4156, -0.01555, 0.9094, 0.4156, -0.01555, 0.9094, 0.4156, -0.01555, 0.9094, 0.4156, -0.01555, 0.9094, 0.3493, 0.002986, 0.937, 0.3493, 0.002986, 0.937, 0.3493, 0.002986, 0.937, 0.3493, 0.002986, 0.937, 0.5566, 0.01427, 0.8307, 0.5566, 0.01427, 0.8307, 0.5566, 0.01427, 0.8307, 0.5566, 0.01427, 0.8307, 0.7292, 0.03116, 0.6836, 0.7292, 0.03116, 0.6836, 0.7292, 0.03116, 0.6836, 0.7292, 0.03116, 0.6836, 0.8607, 0.03678, 0.5078, 0.8607, 0.03678, 0.5078, 0.8607, 0.03678, 0.5078, 0.8607, 0.03678, 0.5078, 0.9487, 0.02433, 0.3152, 0.9487, 0.02433, 0.3152, 0.9487, 0.02433, 0.3152, 0.9487, 0.02433, 0.3152, 0.9706, 0.0141, 0.2402, 0.9706, 0.0141, 0.2402, 0.9706, 0.0141, 0.2402, 0.9706, 0.0141, 0.2402, 0.9951, 0.01191, 0.09801, 0.9951, 0.01191, 0.09801, 0.9951, 0.01191, 0.09801, 0.9951, 0.01191, 0.09801, 0.4228, 0.2384, 0.8743, 0.4228, 0.2384, 0.8743, 0.4228, 0.2384, 0.8743, 0.4228, 0.2384, 0.8743, 0.8819, 0.0, 0.4714, 0.8819, 0.0, 0.4714, 0.8819, 0.0, 0.4714, 0.8819, 0.0, 0.4714, 0.773, 0.0, 0.6344, 0.773, 0.0, 0.6344, 0.773, 0.0, 0.6344, 0.773, 0.0, 0.6344, 0.668, 0.0, 0.7442, 0.668, 0.0, 0.7442, 0.668, 0.0, 0.7442, 0.668, 0.0, 0.7442, 0.9569, 0.0, 0.2903, 0.9569, 0.0, 0.2903, 0.9569, 0.0, 0.2903, 0.9569, 0.0, 0.2903, 0.8361, 0.0, 0.5486, 0.8361, 0.0, 0.5486, 0.8361, 0.0, 0.5486, 0.8361, 0.0, 0.5486, 0.4354, 0.0, 0.9002, 0.4354, 0.0, 0.9002, 0.4354, 0.0, 0.9002, 0.4354, 0.0, 0.9002, 0.5561, -0.04171, 0.83, 0.5561, -0.04171, 0.83, 0.5561, -0.04171, 0.83, 0.5561, -0.04171, 0.83, 0.9952, 5.316e-07, 0.09802, 0.9952, 5.316e-07, 0.09802, 0.9952, 5.316e-07, 0.09802, 0.9952, 5.316e-07, 0.09802, 0.7266, -0.09082, 0.6811, 0.7266, -0.09082, 0.6811, 0.7266, -0.09082, 0.6811, 0.7266, -0.09082, 0.6811, 0.9699, -0.04122, 0.24, 0.9699, -0.04122, 0.24, 0.9699, -0.04122, 0.24, 0.9699, -0.04122, 0.24, 0.9946, -0.03481, 0.09796, 0.9946, -0.03481, 0.09796, 0.9946, -0.03481, 0.09796, 0.9946, -0.03481, 0.09796, 0.9466, -0.07099, 0.3145, 0.9466, -0.07099, 0.3145, 0.9466, -0.07099, 0.3145, 0.9466, -0.07099, 0.3145, 0.09802, 0.0, 0.9952, 0.09802, 0.0, 0.9952, 0.09802, 0.0, 0.9952, 0.09802, 0.0, 0.9952, 0.3493, -0.008733, 0.937, 0.3493, -0.008733, 0.937, 0.3493, -0.008733, 0.937, 0.3493, -0.008733, 0.937, 0.8563, -0.107, 0.5052, 0.8563, -0.107, 0.5052, 0.8563, -0.107, 0.5052, 0.8563, -0.107, 0.5052, 0.9411, 0.0, 0.3381, 0.9411, 0.0, 0.3381, 0.9411, 0.0, 0.3381, 0.9411, 0.0, 0.3381, 0.9822, 0.0, 0.1881, 0.9822, 0.0, 0.1881, 0.9822, 0.0, 0.1881, 0.9822, 0.0, 0.1881, 0.2903, 0.0, 0.9569, 0.2903, 0.0, 0.9569, 0.2903, 0.0, 0.9569, 0.2903, 0.0, 0.9569, 0.6344, 0.0, 0.773, 0.6344, 0.0, 0.773, 0.6344, 0.0, 0.773, 0.6344, 0.0, 0.773, 0.9917, 0.0, 0.1289, 0.9917, 0.0, 0.1289, 0.9917, 0.0, 0.1289, 0.9917, 0.0, 0.1289, 0.09802, 0.0, 0.9952, 0.09802, 0.0, 0.9952, 0.09802, 0.0, 0.9952, 0.09802, 0.0, 0.9952, 0.9952, 0.0, 0.09802, 0.9952, 0.0, 0.09802, 0.9952, 0.0, 0.09802, 0.9952, 0.0, 0.09802, 0.4714, 0.0, 0.8819, 0.4714, 0.0, 0.8819, 0.4714, 0.0, 0.8819, 0.4714, 0.0, 0.8819, 0.9569, 0.0, 0.2903, 0.9569, 0.0, 0.2903, 0.9569, 0.0, 0.2903, 0.9569, 0.0, 0.2903, 0.8819, 0.0, 0.4714, 0.8819, 0.0, 0.4714, 0.8819, 0.0, 0.4714, 0.8819, 0.0, 0.4714, 0.8361, 0.0, 0.5486, 0.8361, 0.0, 0.5486, 0.8361, 0.0, 0.5486, 0.8361, 0.0, 0.5486, 0.09802, 0.0, 0.9952, 0.09802, 0.0, 0.9952, 0.09802, 0.0, 0.9952, 0.09802, 0.0, 0.9952, 0.4354, 0.0, 0.9002, 0.4354, 0.0, 0.9002, 0.4354, 0.0, 0.9002, 0.4354, 0.0, 0.9002, 0.668, 0.0, 0.7442, 0.668, 0.0, 0.7442, 0.668, 0.0, 0.7442, 0.668, 0.0, 0.7442, 0.773, 0.0, 0.6344, 0.773, 0.0, 0.6344, 0.773, 0.0, 0.6344, 0.773, 0.0, 0.6344, 0.9952, 0.0, 0.09802, 0.9952, 0.0, 0.09802, 0.9952, 0.0, 0.09802, 0.9952, 0.0, 0.09802, 0.8819, -7.572e-06, 0.4714, 0.8819, -7.57e-06, 0.4714, 0.8819, -7.568e-06, 0.4714, 0.2408, -5.877e-05, 0.9706, 0.2409, -4.105e-05, 0.9706, 0.2408, -9.316e-05, 0.9706, 0.2409, 1.737e-05, 0.9706, 0.9569, -8.36e-06, 0.2903, 0.9569, -8.356e-06, 0.2903, 0.9569, -8.358e-06, 0.2903, 0.9952, 2.366e-05, 0.09809, 0.9952, 2.38e-05, 0.09809, 0.9952, 2.232e-05, 0.09806, 0.9952, 9.929e-05, 0.098, 0.4354, 5.633e-06, 0.9002, 0.4354, 5.673e-06, 0.9002, 0.4354, 5.634e-06, 0.9002, 0.8361, -1.386e-05, 0.5486, 0.8361, -1.386e-05, 0.5486, 0.8361, -1.386e-05, 0.5486, 0.0, -1.0, 0.0, 0.0, -1.0, 0.0, 0.0, -1.0, 0.0, 0.0, -1.0, 0.0, 0.0, -1.0, 0.0, 0.0, -1.0, 0.0, 0.0, -1.0, 0.0, 0.0, -1.0, 0.0, 0.0, -1.0, 0.0, 0.0, -1.0, 0.0, 0.0, -1.0, 0.0, 0.0, -1.0, 0.0, 0.0, -1.0, -5.295e-07, 0.0, -1.0, -5.295e-07, 0.0, -1.0, -5.295e-07, 0.0, -1.0, -5.295e-07, 0.0, -1.0, 0.0, 0.0, -1.0, 0.0, 0.0, -1.0, 0.0, 0.0, -1.0, 0.0, 0.0, -1.0, 4.928e-07, 0.0, -1.0, 4.928e-07, 0.0, -1.0, 4.928e-07, 0.0, -1.0, 4.928e-07, 0.0, -1.0, 8.59e-07, 0.0, -1.0, 8.59e-07, 0.0, -1.0, 8.59e-07, 0.0, -1.0, 8.59e-07, 0.0, -1.0, 2.501e-06, 0.0, -1.0, 2.501e-06, 0.0, -1.0, 2.501e-06, 0.0, -1.0, 2.501e-06, 0.773, -2.425e-05, 0.6344, 0.773, -2.425e-05, 0.6344, 0.773, -2.425e-05, 0.6344, 0.2845, -0.9048, 0.3169, 0.2845, -0.9048, 0.3169, 0.2845, -0.9048, 0.3169, 0.2845, -0.9048, 0.3169, 0.1478, -0.9406, 0.3057, 0.1478, -0.9406, 0.3057, 0.1478, -0.9406, 0.3057, 0.1478, -0.9406, 0.3057, 0.6429, -0.7633, 0.06332, 0.6429, -0.7633, 0.06332, 0.6429, -0.7633, 0.06332, 0.6429, -0.7633, 0.06332, 0.4618, -0.8336, 0.303, 0.4618, -0.8336, 0.303, 0.4618, -0.8336, 0.303, 0.4618, -0.8336, 0.303, 0.06087, -0.9508, 0.3038, 0.06087, -0.9508, 0.3038, 0.06087, -0.9508, 0.3038, 0.06087, -0.9508, 0.3038, 0.4993, -0.8243, 0.2669, 0.4993, -0.8243, 0.2669, 0.4993, -0.8243, 0.2669, 0.4993, -0.8243, 0.2669, 0.3885, -0.8645, 0.3188, 0.3885, -0.8645, 0.3188, 0.3885, -0.8645, 0.3188, 0.3885, -0.8645, 0.3188, 0.5908, -0.7867, 0.1792, 0.5908, -0.7867, 0.1792, 0.5908, -0.7867, 0.1792, 0.5908, -0.7867, 0.1792, -0.668, 1.889e-07, -0.7442, -0.668, 1.889e-07, -0.7442, -0.668, 1.889e-07, -0.7442, -0.668, 1.889e-07, -0.7442, -0.4354, 2.285e-07, -0.9002, -0.4354, 2.285e-07, -0.9002, -0.4354, 2.285e-07, -0.9002, -0.4354, 2.285e-07, -0.9002, -0.9952, 0.0, -0.09802, -0.9952, 0.0, -0.09802, -0.9952, 0.0, -0.09802, -0.9952, 0.0, -0.09802, -0.8361, 1.506e-07, -0.5486, -0.8361, 1.506e-07, -0.5486, -0.8361, 1.506e-07, -0.5486, -0.8361, 1.506e-07, -0.5486, -0.09802, 2.643e-07, -0.9952, -0.09802, 2.643e-07, -0.9952, -0.09802, 2.643e-07, -0.9952, -0.09802, 2.643e-07, -0.9952, -0.8819, 1.524e-07, -0.4714, -0.8819, 1.524e-07, -0.4714, -0.8819, 1.524e-07, -0.4714, -0.8819, 1.524e-07, -0.4714, -0.773, 2.286e-07, -0.6344, -0.773, 2.286e-07, -0.6344, -0.773, 2.286e-07, -0.6344, -0.773, 2.286e-07, -0.6344, -0.9569, 7.619e-08, -0.2903, -0.9569, 7.619e-08, -0.2903, -0.9569, 7.619e-08, -0.2903, -0.9569, 7.619e-08, -0.2903, 0.668, -2.575e-05, 0.7442, 0.668, -2.575e-05, 0.7442, 0.668, -2.575e-05, 0.7442, -0.3215, -0.9361, 0.1429, -0.3215, -0.9361, 0.1429, -0.3215, -0.9361, 0.1429, -0.1274, -0.9622, 0.2406, -0.1274, -0.9622, 0.2406, -0.1274, -0.9622, 0.2406, -1.531e-07, -1.0, -1.796e-06, -1.531e-07, -1.0, -1.796e-06, -1.531e-07, -1.0, -1.796e-06, -0.5582, -0.8158, -0.1516, -0.5582, -0.8158, -0.1516, -0.5582, -0.8158, -0.1516, -0.1637, -0.9267, -0.3384, -0.1637, -0.9267, -0.3384, -0.1637, -0.9267, -0.3384, -0.7131, -0.6216, -0.3241, -0.7131, -0.6216, -0.3241, -0.7131, -0.6216, -0.3241, -0.4854, -0.687, -0.5408, -0.4854, -0.687, -0.5408, -0.4854, -0.687, -0.5408, -0.8547, -0.392, -0.3404, -0.8547, -0.392, -0.3404, -0.8547, -0.392, -0.3404, -0.7631, -0.4087, -0.5007, -0.7631, -0.4087, -0.5007, -0.7631, -0.4087, -0.5007, -0.7922, -0.3875, -0.4713, -0.7922, -0.3875, -0.4713, -0.7922, -0.3875, -0.4713, -0.7219, -0.3574, -0.5925, -0.7219, -0.3574, -0.5925, -0.7219, -0.3574, -0.5925, -0.8895, -0.2768, -0.3635, -0.8895, -0.2768, -0.3635, -0.8895, -0.2768, -0.3635, -0.8537, -0.2509, -0.4563, -0.8537, -0.2509, -0.4563, -0.8537, -0.2509, -0.4563, -0.9549, -0.2073, -0.2124, -0.9549, -0.2073, -0.2124, -0.9549, -0.2073, -0.2124, -0.9403, -0.1857, -0.2852, -0.9403, -0.1857, -0.2852, -0.9403, -0.1857, -0.2852, -0.9802, -0.1726, -0.09655, -0.9802, -0.1726, -0.09655, -0.9802, -0.1726, -0.09655, -0.9802, -0.1726, -0.09655, 0.8944, 0.0, 0.4472, 0.8944, 0.0, 0.4472, 0.8944, 0.0, 0.4472, 0.8944, 0.0, 0.4472, 0.8944, 0.0, 0.4472, 0.8944, 0.0, 0.4472, 0.8944, 0.0, 0.4472, 0.8944, 0.0, 0.4472, 0.8944, 0.0, 0.4472, 0.8944, 0.0, 0.4472, 0.8944, 0.0, 0.4472, 0.8944, 0.0, 0.4472, 0.8944, 0.0, 0.4472, 0.8944, 0.0, 0.4472, 0.8944, 0.0, 0.4472, 0.8944, 0.0, 0.4472, 0.8944, 0.0, 0.4472, 0.8944, 0.0, 0.4472, 0.8944, 0.0, 0.4472, 0.8944, 0.0, 0.4472, 0.8944, 0.0, 0.4472, 0.8944, 0.0, 0.4472, 0.8944, 0.0, 0.4472, 0.8944, 0.0, 0.4472, 0.6319, 0.0, 0.775, 0.6319, 0.0, 0.775, 0.6319, 0.0, 0.775, 0.6319, 0.0, 0.775, 0.7071, -2.075e-07, 0.7071, 0.7071, -2.075e-07, 0.7071, 0.7071, -2.075e-07, 0.7071, 0.7071, -2.075e-07, 0.7071, 0.6611, -0.3548, 0.6611, 0.6611, -0.3548, 0.6611, 0.6611, -0.3548, 0.6611, 0.6611, -0.3548, 0.6611, 0.6611, -0.3548, 0.6611, 0.6611, -0.3548, 0.6611, 0.6611, -0.3548, 0.6611, 0.2351, -6.518e-08, 0.972, 0.2351, -6.518e-08, 0.972, 0.2351, -6.518e-08, 0.972, 0.2351, -6.518e-08, 0.972, 0.972, -9.777e-08, 0.2351, 0.972, -9.777e-08, 0.2351, 0.972, -9.777e-08, 0.2351, 0.972, -9.777e-08, 0.2351, 0.6035, 0.521, 0.6035, 0.6035, 0.521, 0.6035, 0.6035, 0.521, 0.6035, 0.6035, 0.521, 0.6035, 0.0, -1.0, -1.608e-07, 0.0, -1.0, -1.608e-07, 0.0, -1.0, -1.608e-07, 0.8747, 0.1275, 0.4675, 0.8747, 0.1275, 0.4675, 0.8747, 0.1275, 0.4675, 0.8747, 0.1275, 0.4675, 0.7617, 0.1705, 0.6251, 0.7617, 0.1705, 0.6251, 0.7617, 0.1705, 0.6251, 0.7617, 0.1705, 0.6251, 0.8269, 0.148, 0.5426, 0.8269, 0.148, 0.5426, 0.8269, 0.148, 0.5426, 0.8269, 0.148, 0.5426, 0.9506, 0.07899, 0.3001, 0.9506, 0.07899, 0.3001, 0.9506, 0.07899, 0.3001, 0.9506, 0.07899, 0.3001, 0.6546, 0.1989, 0.7293, 0.6546, 0.1989, 0.7293, 0.6546, 0.1989, 0.7293, 0.6546, 0.1989, 0.7293, 0.9809, 0.0245, 0.1932, 0.9809, 0.0245, 0.1932, 0.9809, 0.0245, 0.1932, 0.9809, 0.0245, 0.1932, 0.6183, 0.2068, 0.7583, 0.6183, 0.2068, 0.7583, 0.6183, 0.2068, 0.7583, 0.6183, 0.2068, 0.7583, 0.4957, -0.8645, 0.08379, 0.4957, -0.8645, 0.08379, 0.4957, -0.8645, 0.08379, 0.4957, -0.8645, 0.08379, -0.9831, 0.0, -0.1829, -0.9831, 0.0, -0.1829, -0.9831, 0.0, -0.1829, -0.9831, 0.0, -0.1829, 0.4957, 0.8645, 0.08379, 0.4957, 0.8645, 0.08379, 0.4957, 0.8645, 0.08379, 0.4957, 0.8645, 0.08379, 0.4802, -0.865, 0.1457, 0.4802, -0.865, 0.1457, 0.4802, -0.865, 0.1457, 0.4802, -0.865, 0.1457, -0.9569, 0.0, -0.2903, -0.9569, 0.0, -0.2903, -0.9569, 0.0, -0.2903, -0.9569, 0.0, -0.2903, 0.4802, 0.865, 0.1457, 0.4802, 0.865, 0.1457, 0.4802, 0.865, 0.1457, 0.4802, 0.865, 0.1457, 0.4426, -0.865, 0.2366, 0.4426, -0.865, 0.2366, 0.4426, -0.865, 0.2366, 0.4426, -0.865, 0.2366, -0.8819, 0.0, -0.4714, -0.8819, 0.0, -0.4714, -0.8819, 0.0, -0.4714, -0.8819, 0.0, -0.4714, 0.4426, 0.865, 0.2366, 0.4426, 0.865, 0.2366, 0.4426, 0.865, 0.2366, 0.4426, 0.865, 0.2366, 0.3879, -0.865, 0.3183, 0.3879, -0.865, 0.3183, 0.3879, -0.865, 0.3183, 0.3879, -0.865, 0.3183, -0.773, 0.0, -0.6344, -0.773, 0.0, -0.6344, -0.773, 0.0, -0.6344, -0.773, 0.0, -0.6344, 0.3879, 0.865, 0.3183, 0.3879, 0.865, 0.3183, 0.3879, 0.865, 0.3183, 0.3879, 0.865, 0.3183, 0.3183, -0.865, 0.3879, 0.3183, -0.865, 0.3879, 0.3183, -0.865, 0.3879, 0.3183, -0.865, 0.3879, -0.6344, 0.0, -0.773, -0.6344, 0.0, -0.773, -0.6344, 0.0, -0.773, -0.6344, 0.0, -0.773, 0.3183, 0.865, 0.3879, 0.3183, 0.865, 0.3879, 0.3183, 0.865, 0.3879, 0.3183, 0.865, 0.3879, 0.2366, -0.865, 0.4426, 0.2366, -0.865, 0.4426, 0.2366, -0.865, 0.4426, 0.2366, -0.865, 0.4426, -0.4714, 0.0, -0.8819, -0.4714, 0.0, -0.8819, -0.4714, 0.0, -0.8819, -0.4714, 0.0, -0.8819, 0.2366, 0.865, 0.4426, 0.2366, 0.865, 0.4426, 0.2366, 0.865, 0.4426, 0.2366, 0.865, 0.4426, 0.1457, -0.865, 0.4802, 0.1457, -0.865, 0.4802, 0.1457, -0.865, 0.4802, 0.1457, -0.865, 0.4802, -0.2903, 0.0, -0.9569, -0.2903, 0.0, -0.9569, -0.2903, 0.0, -0.9569, -0.2903, 0.0, -0.9569, 0.1457, 0.865, 0.4802, 0.1457, 0.865, 0.4802, 0.1457, 0.865, 0.4802, 0.1457, 0.865, 0.4802, 0.08379, -0.8645, 0.4957, 0.08379, -0.8645, 0.4957, 0.08379, -0.8645, 0.4957, 0.08379, -0.8645, 0.4957, -0.1829, 0.0, -0.9831, -0.1829, 0.0, -0.9831, -0.1829, 0.0, -0.9831, -0.1829, 0.0, -0.9831, 0.08379, 0.8645, 0.4957, 0.08379, 0.8645, 0.4957, 0.08379, 0.8645, 0.4957, 0.08379, 0.8645, 0.4957, -0.05876, 0.0, -0.9983, -0.05876, 0.0, -0.9983, -0.05876, 0.0, -0.9983, -0.05876, 0.0, -0.9983, -0.2903, 0.0, -0.9569, -0.2903, 0.0, -0.9569, -0.2903, 0.0, -0.9569, -0.2903, 0.0, -0.9569, 0.03091, 0.8648, 0.5011, 0.03091, 0.8648, 0.5011, 0.03091, 0.8648, 0.5011, 0.03091, 0.8648, 0.5011, 0.03091, -0.8648, 0.5011, 0.03091, -0.8648, 0.5011, 0.03091, -0.8648, 0.5011, 0.03091, -0.8648, 0.5011, 0.1457, -0.865, 0.4802, 0.1457, -0.865, 0.4802, 0.1457, -0.865, 0.4802, 0.1457, -0.865, 0.4802, 0.1457, 0.865, 0.4802, 0.1457, 0.865, 0.4802, 0.1457, 0.865, 0.4802, 0.1457, 0.865, 0.4802, 0.2366, 0.865, 0.4426, 0.2366, 0.865, 0.4426, 0.2366, 0.865, 0.4426, 0.2366, 0.865, 0.4426, 0.2366, -0.865, 0.4426, 0.2366, -0.865, 0.4426, 0.2366, -0.865, 0.4426, 0.2366, -0.865, 0.4426, -0.4714, 0.0, -0.8819, -0.4714, 0.0, -0.8819, -0.4714, 0.0, -0.8819, -0.4714, 0.0, -0.8819, 0.3183, 0.865, 0.3879, 0.3183, 0.865, 0.3879, 0.3183, 0.865, 0.3879, 0.3183, 0.865, 0.3879, 0.3183, -0.865, 0.3879, 0.3183, -0.865, 0.3879, 0.3183, -0.865, 0.3879, 0.3183, -0.865, 0.3879, -0.6344, 0.0, -0.773, -0.6344, 0.0, -0.773, -0.6344, 0.0, -0.773, -0.6344, 0.0, -0.773, 0.3879, 0.865, 0.3183, 0.3879, 0.865, 0.3183, 0.3879, 0.865, 0.3183, 0.3879, 0.865, 0.3183, 0.3879, -0.865, 0.3183, 0.3879, -0.865, 0.3183, 0.3879, -0.865, 0.3183, 0.3879, -0.865, 0.3183, -0.773, 0.0, -0.6344, -0.773, 0.0, -0.6344, -0.773, 0.0, -0.6344, -0.773, 0.0, -0.6344, 0.4426, 0.865, 0.2366, 0.4426, 0.865, 0.2366, 0.4426, 0.865, 0.2366, 0.4426, 0.865, 0.2366, 0.4426, -0.865, 0.2366, 0.4426, -0.865, 0.2366, 0.4426, -0.865, 0.2366, 0.4426, -0.865, 0.2366, -0.8819, 0.0, -0.4714, -0.8819, 0.0, -0.4714, -0.8819, 0.0, -0.4714, -0.8819, 0.0, -0.4714, 0.4802, 0.865, 0.1457, 0.4802, 0.865, 0.1457, 0.4802, 0.865, 0.1457, 0.4802, 0.865, 0.1457, 0.4802, -0.865, 0.1457, 0.4802, -0.865, 0.1457, 0.4802, -0.865, 0.1457, 0.4802, -0.865, 0.1457, -0.9569, 0.0, -0.2903, -0.9569, 0.0, -0.2903, -0.9569, 0.0, -0.2903, -0.9569, 0.0, -0.2903, 0.5011, 0.8648, 0.03091, 0.5011, 0.8648, 0.03091, 0.5011, 0.8648, 0.03091, 0.5011, 0.8648, 0.03091, 0.5011, -0.8648, 0.03091, 0.5011, -0.8648, 0.03091, 0.5011, -0.8648, 0.03091, 0.5011, -0.8648, 0.03091, -0.9983, 0.0, -0.05876, -0.9983, 0.0, -0.05876, -0.9983, 0.0, -0.05876, -0.9983, 0.0, -0.05876, -0.9988, 0.0, -0.0481, -0.9988, 0.0, -0.0481, -0.9988, 0.0, -0.0481, -0.9988, 0.0, -0.0481, 0.5016, 0.8647, 0.02564, 0.5016, 0.8647, 0.02564, 0.5016, 0.8647, 0.02564, 0.5016, 0.8647, 0.02564, 0.5016, -0.8647, 0.02564, 0.5016, -0.8647, 0.02564, 0.5016, -0.8647, 0.02564, 0.5016, -0.8647, 0.02564, -0.9569, 0.0, -0.2903, -0.9569, 0.0, -0.2903, -0.9569, 0.0, -0.2903, -0.9569, 0.0, -0.2903, 0.4802, 0.865, 0.1457, 0.4802, 0.865, 0.1457, 0.4802, 0.865, 0.1457, 0.4802, 0.865, 0.1457, 0.4802, -0.865, 0.1457, 0.4802, -0.865, 0.1457, 0.4802, -0.865, 0.1457, 0.4802, -0.865, 0.1457, -0.8819, 0.0, -0.4714, -0.8819, 0.0, -0.4714, -0.8819, 0.0, -0.4714, -0.8819, 0.0, -0.4714, 0.4426, 0.865, 0.2366, 0.4426, 0.865, 0.2366, 0.4426, 0.865, 0.2366, 0.4426, 0.865, 0.2366, 0.4426, -0.865, 0.2366, 0.4426, -0.865, 0.2366, 0.4426, -0.865, 0.2366, 0.4426, -0.865, 0.2366, -0.773, 0.0, -0.6344, -0.773, 0.0, -0.6344, -0.773, 0.0, -0.6344, -0.773, 0.0, -0.6344, 0.3879, 0.865, 0.3183, 0.3879, 0.865, 0.3183, 0.3879, 0.865, 0.3183, 0.3879, 0.865, 0.3183, 0.3879, -0.865, 0.3183, 0.3879, -0.865, 0.3183, 0.3879, -0.865, 0.3183, 0.3879, -0.865, 0.3183, -0.6344, 0.0, -0.773, -0.6344, 0.0, -0.773, -0.6344, 0.0, -0.773, -0.6344, 0.0, -0.773, 0.3183, 0.865, 0.3879, 0.3183, 0.865, 0.3879, 0.3183, 0.865, 0.3879, 0.3183, 0.865, 0.3879, 0.3183, -0.865, 0.3879, 0.3183, -0.865, 0.3879, 0.3183, -0.865, 0.3879, 0.3183, -0.865, 0.3879, -0.4714, 0.0, -0.8819, -0.4714, 0.0, -0.8819, -0.4714, 0.0, -0.8819, -0.4714, 0.0, -0.8819, 0.2366, 0.865, 0.4426, 0.2366, 0.865, 0.4426, 0.2366, 0.865, 0.4426, 0.2366, 0.865, 0.4426, 0.2366, -0.865, 0.4426, 0.2366, -0.865, 0.4426, 0.2366, -0.865, 0.4426, 0.2366, -0.865, 0.4426, 0.1457, 0.865, 0.4802, 0.1457, 0.865, 0.4802, 0.1457, 0.865, 0.4802, 0.1457, 0.865, 0.4802, 0.02564, -0.8647, 0.5016, 0.02564, -0.8647, 0.5016, 0.02564, -0.8647, 0.5016, 0.02564, -0.8647, 0.5016, 0.1457, -0.865, 0.4802, 0.1457, -0.865, 0.4802, 0.1457, -0.865, 0.4802, 0.1457, -0.865, 0.4802, 0.02564, 0.8647, 0.5016, 0.02564, 0.8647, 0.5016, 0.02564, 0.8647, 0.5016, 0.02564, 0.8647, 0.5016, -0.0481, 0.0, -0.9988, -0.0481, 0.0, -0.9988, -0.0481, 0.0, -0.9988, -0.0481, 0.0, -0.9988, -0.2903, 0.0, -0.9569, -0.2903, 0.0, -0.9569, -0.2903, 0.0, -0.9569, -0.2903, 0.0, -0.9569, 0.1623, 0.9318, 0.3246, 0.1623, 0.9318, 0.3246, 0.1623, 0.9318, 0.3246, 0.1623, 0.9318, 0.3246, 0.0, 1.0, 0.0, 0.0, 1.0, 0.0, 0.0, 1.0, 0.0, 0.0, 1.0, 0.0, 0.0, 1.0, 0.0, 0.0, 1.0, 0.0, 0.3246, 0.9318, 0.1623, 0.3246, 0.9318, 0.1623, 0.3246, 0.9318, 0.1623, 0.3246, 0.9318, 0.1623, 0.3125, 0.897, 0.3125, 0.3125, 0.897, 0.3125, 0.3125, 0.897, 0.3125, 0.3125, 0.897, 0.3125, 0.3125, 0.897, 0.3125, 0.0, 1.0, 0.0, 0.0, 1.0, 0.0, 0.0, 1.0, 0.0, -1.0, 0.0, 0.0, -1.0, 0.0, 0.0, -1.0, 0.0, 0.0, -1.0, 0.0, 0.0, -0.7071, 0.0, -0.7071, -0.7071, 0.0, -0.7071, -0.7071, 0.0, -0.7071, -0.7071, 0.0, -0.7071, 0.0, 1.0, 0.0, 0.0, 1.0, 0.0, 0.0, 1.0, 0.0, 0.2248, 0.9679, 0.1124, 0.2248, 0.9679, 0.1124, 0.2248, 0.9679, 0.1124, 0.0, -1.0, 8.074e-07, 0.0, -1.0, 8.074e-07, 0.0, -1.0, 8.074e-07, 0.0, -1.0, 8.074e-07, 0.8944, 0.0, 0.4472, 0.8944, 0.0, 0.4472, 0.8944, 0.0, 0.4472, 0.8944, 0.0, 0.4472, 0.8944, 0.0, 0.4472, 0.8944, 0.0, 0.4472, 0.8944, 0.0, 0.4472, 0.8944, 0.0, 0.4472, 0.8907, 0.09154, 0.4453, 0.8907, 0.09154, 0.4453, 0.8907, 0.09154, 0.4453, -0.369, -0.7608, -0.5339, -0.1552, 0.7637, -0.6267, -0.594, -0.6125, -0.5216, -0.6073, -0.4583, -0.649, 0.7614, -0.06924, -0.6446, 0.7614, -0.06924, -0.6446, 0.7614, -0.06924, -0.6446, 0.7614, -0.06924, -0.6446, 0.8944, 0.002794, 0.4472, 0.8944, 0.002794, 0.4472, 0.8944, 0.002794, 0.4472, 0.8944, 0.002794, 0.4472, 0.8944, -0.002794, 0.4472, 0.8944, -0.002794, 0.4472, 0.8944, -0.002794, 0.4472, 0.8944, -0.002794, 0.4472, 0.8957, 0.0, 0.4447, 0.8957, 0.0, 0.4447, 0.8957, 0.0, 0.4447, 0.8957, 0.0, 0.4447, 0.8932, 0.0, 0.4497, 0.8932, 0.0, 0.4497, 0.8932, 0.0, 0.4497, 0.8932, 0.0, 0.4497, 0.1433, -0.1994, -0.9694, 0.1433, -0.1994, -0.9694, 0.1433, -0.1994, -0.9694, 0.1433, -0.1994, -0.9694, 0.6373, 0.1379, 0.7582, 0.6373, 0.1379, 0.7582, 0.6373, 0.1379, 0.7582, 0.6373, 0.1379, 0.7582, 0.4685, 0.6452, -0.6035, 0.4685, 0.6452, -0.6035, 0.4685, 0.6452, -0.6035, 0.2748, 0.7889, 0.5497, 0.2748, 0.7889, 0.5497, 0.2748, 0.7889, 0.5497])] * 3)])
arm_c_claidheamohmor_skeleton = bpy.data.armatures.new('c_claidheamohmor_skeleton')  # bones are not reproduced

# ---- objects
ob_c_claidheamohmor_skeleton = bpy.data.objects.new('c_claidheamohmor_skeleton', arm_c_claidheamohmor_skeleton)
ob_lan_sword_v3 = bpy.data.objects.new('lan_sword_v3', me_red)

# ---- transforms, parenting, visibility, modifiers, constraints
ob_c_claidheamohmor_skeleton.location = (0.0, 0.0, 0.0)
ob_c_claidheamohmor_skeleton.show_in_front = True
ob_lan_sword_v3.parent = ob_c_claidheamohmor_skeleton
ob_lan_sword_v3.location = (0.0, 0.0, 0.0)
ob_lan_sword_v3.use_mesh_mirror_z = True
_vg = ob_lan_sword_v3.vertex_groups.new(name='weapon_bone')
_vg = ob_lan_sword_v3.vertex_groups.new(name='red')
_vg = ob_lan_sword_v3.vertex_groups.new(name='core blade')
_vg.add([108], 1.0, 'REPLACE')
_vg = ob_lan_sword_v3.vertex_groups.new(name='handle')
_vg = ob_lan_sword_v3.vertex_groups.new(name='secondary')
_vg = ob_lan_sword_v3.vertex_groups.new(name='grip')
_m = ob_lan_sword_v3.modifiers.new('Armature', 'ARMATURE')
_m.object = ob_c_claidheamohmor_skeleton
_m = ob_lan_sword_v3.modifiers.new('Mirror', 'MIRROR')
_m.use_axis = (True, False, True)
_m.use_clip = True

# ---- collection membership
scene.collection.objects.link(ob_c_claidheamohmor_skeleton)
col_lan_sword_v3.objects.link(ob_lan_sword_v3)

# ---- scene / render settings (as saved in the file)
scene.frame_start = 1; scene.frame_end = 250; scene.frame_set(0)
scene.render.engine = 'BLENDER_EEVEE_NEXT'
scene.cycles.sampling_pattern = 'TABULATED_SOBOL'
scene.eevee.ray_tracing_options.trace_max_roughness = 0.0
bpy.context.view_layer.update()

# ---- added for rendering (the .blend has no active camera and no usable light): camera, sun
cam_auto = bpy.data.cameras.new('AutoCamera')
cam_auto.lens = 50.0
cam_auto.sensor_width = 36.0
cam_auto.clip_end = 1199.52
ob_auto_camera = bpy.data.objects.new('AutoCamera', cam_auto)
scene.collection.objects.link(ob_auto_camera)
ob_auto_camera.location = (68.3492, -54.2973, 54.6794)
ob_auto_camera.rotation_euler = (1.09748, -7.21219e-08, 0.694738)
scene.camera = ob_auto_camera
light_auto_sun = bpy.data.lights.new('AutoSun', 'SUN')
light_auto_sun.energy = 3.0
light_auto_sun.angle = 0.0523599
ob_auto_sun = bpy.data.objects.new('AutoSun', light_auto_sun)
scene.collection.objects.link(ob_auto_sun)
ob_auto_sun.rotation_euler = (0.872665, 0.174533, 0.523599)
bpy.context.view_layer.update()
